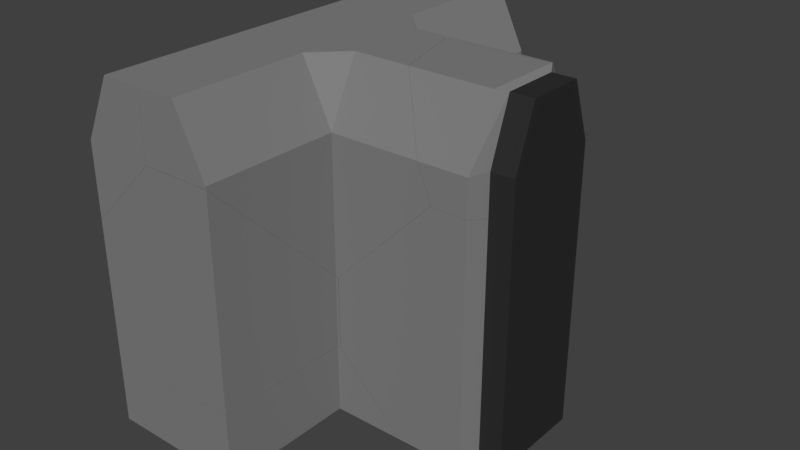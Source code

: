 # Source: wallThreeWaysShattered.blend  (saved by Blender 2.79.0; exported with 4.5.12 LTS)
import bpy
from mathutils import Matrix  # noqa: F401  (used for matrix-valued properties, if any)

bpy.ops.wm.read_factory_settings(use_empty=True)
scene = bpy.context.scene
scene.name = 'Scene'

# ---- collections
col_collection_2 = bpy.data.collections.new('Collection 2'); scene.collection.children.link(col_collection_2)

# ---- materials (node trees are filled in below, after node groups)
mat_material_006 = bpy.data.materials.new('Material.006')
mat_material_006.alpha_threshold = 0.0
mat_material_006.use_transparent_shadow = False
mat_material_006.diffuse_color = (0.2203, 0.2203, 0.2203, 1.0)
mat_material_006.roughness = 0.5
mat_material_005 = bpy.data.materials.new('Material.005')
mat_material_005.alpha_threshold = 0.0
mat_material_005.use_transparent_shadow = False
mat_material_005.diffuse_color = (0.0291, 0.0291, 0.0291, 1.0)
mat_material_005.roughness = 0.5

# ---- material node trees

# ---- world
world_world = bpy.data.worlds.new('World'); scene.world = world_world
world_world.color = (0.05088, 0.05088, 0.05088)
world_world.use_sun_shadow = False
world_world.sun_shadow_jitter_overblur = 0.0
world_world.cycles.sampling_method = 'MANUAL'

# ---- meshes
me_cornerwallleft_001_cell_009 = bpy.data.meshes.new('cornerWallLeft.001_cell.009')
me_cornerwallleft_001_cell_009.from_pydata([(1.368, 1.528, -1.701), (-0.5404, 1.529, -1.702), (1.368, 1.529, 0.2042), (-0.5408, 1.529, 0.2043), (-1.493, 1.529, -0.7491), (1.413, 1.48, 0.2519), (1.338, 1.48, 0.252), (1.338, -2.2, 3.856), (-0.5409, -2.2, 3.856), (-2.42, -2.2, 1.977), (-2.42, -0.3638, 0.1781), (-2.42, -2.2, 0.1781), (1.338, 1.48, -1.701), (1.416, 1.48, -1.701), (1.338, -2.2, -1.701), (-0.541, -2.2, -1.701), (1.338, 1.48, 0.252), (1.413, 1.48, 0.2519), (1.338, -2.2, 3.856), (-0.5409, -2.2, 3.856), (-2.42, -2.2, 0.1781), (-2.42, -0.3638, 0.1781), (-2.42, -2.2, 1.977), (1.416, 1.48, -1.701), (1.338, 1.48, -1.701), (1.338, -2.2, -1.701), (-0.541, -2.2, -1.701)], [], [(20, 15, 25, 18, 8, 9), (25, 24, 6, 18), (3, 2, 0, 1, 4), (22, 19, 3, 4, 21), (19, 7, 16, 17, 2, 3), (24, 13, 5, 6), (9, 10, 20), (12, 14, 26, 1, 0, 23), (26, 11, 21, 4, 1), (2, 17, 23, 0)])
me_cornerwallleft_001_cell_009.polygons.foreach_set('material_index', [0, 0, 1, 1, 1, 0, 0, 1, 1, 1])
_k = set([(5, 6), (5, 13), (6, 18), (7, 16), (7, 19), (8, 9), (8, 18), (9, 10), (10, 20), (11, 21), (11, 26), (12, 14), (12, 23), (13, 24), (14, 26), (15, 20), (15, 25), (16, 17), (17, 23), (19, 22), (21, 22), (24, 25)])
me_cornerwallleft_001_cell_009.attributes.new('sharp_edge', 'BOOLEAN', 'EDGE').data.foreach_set('value', [ (min(e.vertices), max(e.vertices)) in _k for e in me_cornerwallleft_001_cell_009.edges])
me_cornerwallleft_001_cell_009.materials.append(mat_material_006)
me_cornerwallleft_001_cell_009.materials.append(mat_material_005)
me_cornerwallleft_001_cell_009.use_remesh_preserve_volume = False
me_cornerwallleft_001_cell_009.use_remesh_preserve_attributes = False
me_cornerwallleft_001_cell_009.use_mirror_vertex_groups = False
me_cornerwallleft_001_cell_009.update()
me_cornerwallleft_001_cell_008 = bpy.data.meshes.new('cornerWallLeft.001_cell.008')
me_cornerwallleft_001_cell_008.from_pydata([(-0.1356, 2.204, 1.674), (-0.1356, 0.05557, 1.674), (-0.1391, -0.7569, -0.004663), (-0.1391, -4.437, -0.004663), (-0.9436, -0.7569, 1.674), (-0.9436, -4.437, 1.674), (-2.017, -0.707, -3.733), (-2.017, 2.972, -0.03197), (2.438, 0.4274, -1.181), (-0.1081, -0.7068, -3.733), (1.735, 1.131, -1.884), (-0.1078, 2.972, -0.03265), (2.301, -0.7517, -0.004663), (1.758, -0.264, 1.007), (1.4, 0.05557, 1.674), (0.6601, 2.204, 1.674), (0.8418, 2.023, 1.674), (-2.017, -4.437, 1.674), (2.678, -0.7509, -0.9446), (-0.1391, -0.7569, -3.684), (-0.05914, -0.7568, -3.684), (-2.017, -4.437, -0.07984), (-0.1391, -4.437, -0.07997), (-0.1389, 2.972, 0.09964), (-0.1078, 2.972, 0.09939), (0.4023, 2.462, 1.141), (-2.017, 2.972, 1.674), (-0.8934, 2.972, 1.674), (2.301, -0.7517, -0.004663), (1.758, -0.264, 1.007), (1.4, 0.05557, 1.674), (0.6601, 2.204, 1.674), (0.8418, 2.023, 1.674), (2.678, -0.7509, -0.9446), (-0.05914, -0.7568, -3.684), (-0.1391, -0.7569, -3.684), (-2.017, -4.437, 1.674), (-2.017, -4.437, -0.07984), (-0.1391, -4.437, -0.07997), (-0.1389, 2.972, 0.09964), (-0.1078, 2.972, 0.09939), (0.4023, 2.462, 1.141), (-2.017, 2.972, 1.674), (-0.8934, 2.972, 1.674)], [], [(2, 4, 5, 3), (36, 21, 38, 3, 5), (1, 4, 2), (42, 36, 5, 4, 1, 14, 32, 31, 0, 43), (11, 10, 9, 6, 7), (7, 26, 27, 39, 40, 11), (29, 28, 33, 8, 16, 30), (34, 9, 10, 8, 33), (31, 41, 24, 23, 0), (23, 43, 0), (25, 15, 16, 8, 10, 11, 40), (35, 20, 18, 12, 2), (6, 9, 34, 19, 22, 37), (12, 13, 14, 1, 2), (38, 35, 2, 3), (6, 37, 17, 26, 7)])
me_cornerwallleft_001_cell_008.polygons.foreach_set('material_index', [0, 0, 0, 0, 1, 1, 1, 1, 0, 0, 1, 0, 1, 0, 0, 1])
_k = set([(12, 13), (12, 18), (13, 14), (14, 32), (15, 16), (15, 25), (16, 30), (17, 26), (17, 37), (18, 20), (19, 22), (19, 34), (20, 35), (21, 36), (21, 38), (22, 37), (23, 24), (23, 43), (24, 41), (25, 40), (26, 27), (27, 39), (28, 29), (28, 33), (29, 30), (31, 32), (31, 41), (33, 34), (35, 38), (36, 42), (39, 40), (42, 43)])
me_cornerwallleft_001_cell_008.attributes.new('sharp_edge', 'BOOLEAN', 'EDGE').data.foreach_set('value', [ (min(e.vertices), max(e.vertices)) in _k for e in me_cornerwallleft_001_cell_008.edges])
me_cornerwallleft_001_cell_008.materials.append(mat_material_006)
me_cornerwallleft_001_cell_008.materials.append(mat_material_005)
me_cornerwallleft_001_cell_008.use_remesh_preserve_volume = False
me_cornerwallleft_001_cell_008.use_remesh_preserve_attributes = False
me_cornerwallleft_001_cell_008.use_mirror_vertex_groups = False
me_cornerwallleft_001_cell_008.update()
me_cornerwallleft_001_cell_007 = bpy.data.meshes.new('cornerWallLeft.001_cell.007')
me_cornerwallleft_001_cell_007.from_pydata([(1.181, 0.7254, 0.2666), (1.358, 0.1939, 0.2666), (1.982, 0.1939, 0.2666), (-0.0002043, -1.854, -0.9098), (-2.547, 0.6892, 0.2389), (-0.7039, -1.151, -1.613), (1.358, -0.2839, 1.574), (-1.778, -0.07902, 1.945), (-1.597, -0.2594, 1.945), (1.114, -0.07902, 1.945), (1.982, 0.1939, -2.959), (1.982, -0.2681, 1.531), (1.358, 0.1939, -2.958), (1.982, -1.771, -0.993), (1.181, -0.07701, 1.941), (-2.498, 0.7391, 0.2666), (-2.547, 0.6893, 0.3691), (-2.498, 0.7391, 0.19), (-2.487, 0.739, 0.1786), (1.178, 0.7255, -3.49), (1.358, -0.2839, 1.574), (1.181, -0.07701, 1.941), (1.358, 0.1939, -2.958), (1.178, 0.7255, -3.49), (-1.778, -0.07902, 1.945), (-1.597, -0.2594, 1.945), (1.114, -0.07902, 1.945), (1.982, -0.2681, 1.531), (1.982, 0.1939, -2.959), (1.982, -1.771, -0.993), (-2.498, 0.7391, 0.2666), (-2.547, 0.6893, 0.3691), (-2.498, 0.7391, 0.19), (-2.487, 0.739, 0.1786)], [], [(0, 1, 22, 19), (20, 21, 26, 25, 3, 29, 27), (1, 2, 28, 22), (12, 10, 29, 3, 5, 23), (11, 13, 28, 2), (30, 16, 7, 9, 14, 0), (14, 6, 1, 0), (6, 11, 2, 1), (25, 24, 31, 4, 5, 3), (19, 33, 17, 30, 0), (7, 8, 9), (31, 15, 32, 4), (32, 18, 4), (4, 18, 23, 5)])
me_cornerwallleft_001_cell_007.polygons.foreach_set('material_index', [0, 1, 1, 1, 1, 0, 0, 1, 1, 0, 0, 1, 1, 1])
_k = set([(6, 11), (6, 14), (7, 8), (7, 16), (8, 9), (9, 14), (10, 12), (10, 29), (11, 13), (12, 23), (13, 28), (15, 31), (15, 32), (16, 30), (17, 30), (17, 33), (18, 23), (18, 32), (19, 22), (19, 33), (20, 21), (20, 27), (21, 26), (22, 28), (24, 25), (24, 31), (25, 26), (27, 29)])
me_cornerwallleft_001_cell_007.attributes.new('sharp_edge', 'BOOLEAN', 'EDGE').data.foreach_set('value', [ (min(e.vertices), max(e.vertices)) in _k for e in me_cornerwallleft_001_cell_007.edges])
me_cornerwallleft_001_cell_007.materials.append(mat_material_006)
me_cornerwallleft_001_cell_007.materials.append(mat_material_005)
me_cornerwallleft_001_cell_007.use_remesh_preserve_volume = False
me_cornerwallleft_001_cell_007.use_remesh_preserve_attributes = False
me_cornerwallleft_001_cell_007.use_mirror_vertex_groups = False
me_cornerwallleft_001_cell_007.update()
me_cornerwallleft_001_cell_006 = bpy.data.meshes.new('cornerWallLeft.001_cell.006')
me_cornerwallleft_001_cell_006.from_pydata([(-0.9121, 1.864, 0.446), (-0.1076, 1.864, 2.124), (0.9659, -1.865, 0.4181), (-0.1076, -1.864, 2.124), (0.9659, -1.865, 2.124), (-0.9121, -1.864, 0.446), (-0.9121, -1.864, -1.46), (0.966, 1.864, -3.235), (-0.9121, 1.864, -5.113), (0.9656, 1.864, 2.124), (0.9659, -1.865, 2.124), (-0.1076, -1.864, 2.124), (-0.9121, -1.864, 0.446), (-0.9121, -1.864, -1.46), (0.966, 1.864, -3.235), (0.9656, 1.864, 2.124), (-0.9121, 1.864, -5.113)], [], [(9, 10, 2, 14), (4, 15, 1, 11), (6, 5, 0, 16), (12, 13, 2, 10, 3), (0, 1, 15, 7, 16), (5, 11, 1, 0), (8, 14, 2, 13)])
me_cornerwallleft_001_cell_006.polygons.foreach_set('material_index', [1, 0, 0, 1, 0, 0, 1])
_k = set([(3, 10), (3, 12), (4, 11), (4, 15), (5, 6), (5, 11), (6, 16), (7, 15), (7, 16), (8, 13), (8, 14), (9, 10), (9, 14), (12, 13)])
me_cornerwallleft_001_cell_006.attributes.new('sharp_edge', 'BOOLEAN', 'EDGE').data.foreach_set('value', [ (min(e.vertices), max(e.vertices)) in _k for e in me_cornerwallleft_001_cell_006.edges])
me_cornerwallleft_001_cell_006.materials.append(mat_material_006)
me_cornerwallleft_001_cell_006.materials.append(mat_material_005)
me_cornerwallleft_001_cell_006.use_remesh_preserve_volume = False
me_cornerwallleft_001_cell_006.use_remesh_preserve_attributes = False
me_cornerwallleft_001_cell_006.use_mirror_vertex_groups = False
me_cornerwallleft_001_cell_006.update()
me_cornerwallleft_001_cell_005 = bpy.data.meshes.new('cornerWallLeft.001_cell.005')
me_cornerwallleft_001_cell_005.from_pydata([(0.2417, -1.233, -0.47), (0.2417, -0.4284, 1.208), (0.4182, -0.7013, -0.47), (0.4182, 1.416, 1.108), (0.4182, -0.1244, 1.108), (1.043, -0.7013, -0.47), (1.043, 1.416, 1.108), (1.043, -0.1244, 1.108), (-0.9392, -0.05608, -1.646), (-1.077, -1.236, -0.47), (0.4182, 1.515, 0.8389), (-1.978, -0.4284, 1.208), (-1.621, -0.7475, 0.5426), (0.1991, 1.72, 1.208), (-2.536, 1.538, 1.208), (1.043, -0.7013, -1.577), (1.043, 1.531, 0.7958), (-0.7001, -1.235, -1.409), (0.2417, -1.233, -1.441), (-0.6613, -1.235, -1.411), (0.4182, -0.7013, -1.557), (1.043, 0.02606, -1.728), (0.2417, 1.722, 1.206), (-1.978, -0.4284, 1.208), (-1.621, -0.7475, 0.5426), (-1.077, -1.236, -0.47), (0.1991, 1.72, 1.208), (-2.536, 1.538, 1.208), (1.043, 1.531, 0.7958), (0.4182, 1.515, 0.8389), (-0.7001, -1.235, -1.409), (0.2417, -1.233, -1.441), (-0.6613, -1.235, -1.411), (1.043, -0.7013, -1.577), (0.4182, -0.7013, -1.557), (1.043, 0.02606, -1.728), (0.2417, 1.722, 1.206)], [], [(36, 3, 29), (1, 36, 26, 27, 23), (0, 1, 23, 24, 25), (4, 7, 6, 3), (2, 5, 7, 4), (1, 4, 3, 36), (0, 2, 4, 1), (3, 6, 28, 29), (33, 21, 28, 6, 7, 5), (14, 13, 22, 10, 16, 35, 8), (34, 33, 5, 2), (25, 17, 19, 31, 0), (31, 34, 2, 0), (15, 20, 18, 32, 8, 35), (32, 30, 8), (12, 11, 14, 8, 30, 9)])
me_cornerwallleft_001_cell_005.polygons.foreach_set('material_index', [0, 0, 0, 1, 1, 0, 0, 1, 1, 1, 1, 0, 0, 1, 1, 1])
_k = set([(9, 12), (9, 30), (10, 16), (10, 22), (11, 12), (11, 14), (13, 14), (13, 22), (15, 20), (15, 35), (16, 35), (17, 19), (17, 25), (18, 20), (18, 32), (19, 31), (21, 28), (21, 33), (23, 24), (23, 27), (24, 25), (26, 27), (26, 36), (28, 29), (29, 36), (30, 32), (31, 34), (33, 34)])
me_cornerwallleft_001_cell_005.attributes.new('sharp_edge', 'BOOLEAN', 'EDGE').data.foreach_set('value', [ (min(e.vertices), max(e.vertices)) in _k for e in me_cornerwallleft_001_cell_005.edges])
me_cornerwallleft_001_cell_005.materials.append(mat_material_006)
me_cornerwallleft_001_cell_005.materials.append(mat_material_005)
me_cornerwallleft_001_cell_005.use_remesh_preserve_volume = False
me_cornerwallleft_001_cell_005.use_remesh_preserve_attributes = False
me_cornerwallleft_001_cell_005.use_mirror_vertex_groups = False
me_cornerwallleft_001_cell_005.update()
me_cornerwallleft_001_cell_004 = bpy.data.meshes.new('cornerWallLeft.001_cell.004')
me_cornerwallleft_001_cell_004.from_pydata([(-0.8437, -2.394, -1.663), (1.034, 1.335, 0.2154), (0.08143, 1.335, 1.169), (1.034, -2.394, -1.663), (-0.8437, -2.394, 2.094), (-0.8437, -0.5536, 2.094), (1.035, -2.394, 0.2156), (-0.8437, 3.227, -1.663), (1.034, 2.281, -1.663), (-0.8437, 1.953, 0.8653), (1.035, -2.394, 0.2156), (1.034, -2.394, -1.663), (-0.8437, -2.394, 2.094), (-0.8437, -0.5536, 2.094), (1.034, 2.281, -1.663), (-0.8437, 3.227, -1.663), (-0.8437, 1.953, 0.8653)], [], [(13, 4, 10, 1, 2), (1, 14, 7, 16, 2), (11, 14, 1, 10), (2, 16, 13), (15, 8, 3, 0), (3, 6, 12, 0), (12, 5, 9, 15, 0)])
me_cornerwallleft_001_cell_004.polygons.foreach_set('material_index', [1, 1, 1, 1, 0, 0, 0])
_k = set([(3, 6), (3, 8), (4, 10), (4, 13), (5, 9), (5, 12), (6, 12), (7, 14), (7, 16), (8, 15), (9, 15), (10, 11), (11, 14), (13, 16)])
me_cornerwallleft_001_cell_004.attributes.new('sharp_edge', 'BOOLEAN', 'EDGE').data.foreach_set('value', [ (min(e.vertices), max(e.vertices)) in _k for e in me_cornerwallleft_001_cell_004.edges])
me_cornerwallleft_001_cell_004.materials.append(mat_material_006)
me_cornerwallleft_001_cell_004.materials.append(mat_material_005)
me_cornerwallleft_001_cell_004.use_remesh_preserve_volume = False
me_cornerwallleft_001_cell_004.use_remesh_preserve_attributes = False
me_cornerwallleft_001_cell_004.use_mirror_vertex_groups = False
me_cornerwallleft_001_cell_004.update()
me_cornerwallleft_001_cell_003 = bpy.data.meshes.new('cornerWallLeft.001_cell.003')
me_cornerwallleft_001_cell_003.from_pydata([(0.6035, -1.132, -0.06419), (0.6035, 2.548, -0.06419), (-0.2009, -1.132, 1.614), (-0.2009, 2.548, 1.614), (-1.274, -1.18, -0.09159), (0.6348, -1.181, -0.09144), (0.6824, -1.132, -0.06419), (0.6348, -1.181, 0.03563), (0.6037, -1.181, 0.03586), (-1.274, -1.18, 1.614), (0.6824, -1.132, -0.1389), (0.6035, -1.132, -0.1392), (-0.1527, -1.181, 1.614), (0.6035, 2.548, -3.744), (-1.274, 2.548, -3.744), (-1.275, 2.548, 1.614), (0.6824, -1.132, -0.06419), (0.6348, -1.181, 0.03563), (0.6037, -1.181, 0.03586), (0.6824, -1.132, -0.1389), (0.6035, -1.132, -0.1392), (-0.1527, -1.181, 1.614), (-1.274, -1.18, 1.614), (-1.275, 2.548, 1.614), (-1.274, 2.548, -3.744), (0.6035, 2.548, -3.744)], [], [(0, 18, 7, 16), (0, 1, 3, 2), (6, 17, 5, 19), (2, 21, 18, 0), (22, 21, 2, 3, 23), (25, 24, 23, 3, 1), (12, 9, 4, 5, 17, 8), (20, 25, 1, 0), (16, 10, 20, 0), (9, 15, 14, 4), (13, 11, 19, 5, 4, 14)])
me_cornerwallleft_001_cell_003.polygons.foreach_set('material_index', [0, 0, 1, 0, 0, 0, 1, 0, 0, 1, 1])
_k = set([(6, 17), (6, 19), (7, 16), (7, 18), (8, 12), (8, 17), (9, 12), (9, 15), (10, 16), (10, 20), (11, 13), (11, 19), (13, 14), (14, 15), (18, 21), (20, 25), (21, 22), (22, 23), (23, 24), (24, 25)])
me_cornerwallleft_001_cell_003.attributes.new('sharp_edge', 'BOOLEAN', 'EDGE').data.foreach_set('value', [ (min(e.vertices), max(e.vertices)) in _k for e in me_cornerwallleft_001_cell_003.edges])
me_cornerwallleft_001_cell_003.materials.append(mat_material_006)
me_cornerwallleft_001_cell_003.materials.append(mat_material_005)
me_cornerwallleft_001_cell_003.use_remesh_preserve_volume = False
me_cornerwallleft_001_cell_003.use_remesh_preserve_attributes = False
me_cornerwallleft_001_cell_003.use_mirror_vertex_groups = False
me_cornerwallleft_001_cell_003.update()
me_cornerwallleft_001_cell_002 = bpy.data.meshes.new('cornerWallLeft.001_cell.002')
me_cornerwallleft_001_cell_002.from_pydata([(1.073, 0.7312, -3.216), (1.073, 4.411, -3.216), (-2.685, 4.411, -3.216), (1.104, 0.6813, 4.27), (-0.8056, 0.6816, 4.27), (2.947, -1.16, 2.418), (1.104, -2.998, 0.5687), (1.104, -2.998, -1.337), (-0.806, -2.998, 0.5692), (-1.759, -2.997, -0.3841), (-0.8053, -2.998, -1.338), (1.165, 0.7308, 4.21), (1.153, 0.7309, 4.221), (1.073, 0.7312, 4.221), (4.829, 0.7173, 0.5412), (4.829, 0.7173, -3.216), (2.054, -2.052, -3.216), (-2.685, -1.104, -3.216), (-2.685, 0.6817, 2.39), (-0.8055, -2.051, -3.216), (1.073, 4.411, 0.6167), (-0.8056, 4.411, 0.6167), (-2.685, -2.379, -0.6874), (-2.685, -2.363, -0.7205), (-2.685, -2.363, -0.6706), (-2.685, 4.411, -1.262), (1.153, 0.7309, 4.221), (1.165, 0.7308, 4.21), (1.073, 0.7312, 4.221), (4.829, 0.7173, 0.5412), (2.054, -2.052, -3.216), (4.829, 0.7173, -3.216), (-0.8055, -2.051, -3.216), (-2.685, -1.104, -3.216), (1.073, 4.411, 0.6167), (-0.8056, 4.411, 0.6167), (-2.685, -2.379, -0.6874), (-2.685, -2.363, -0.7205), (-2.685, 0.6817, 2.39), (-2.685, -2.363, -0.6706), (-2.685, 4.411, -1.262)], [], [(37, 33, 32, 10), (34, 35, 4, 3, 26, 28), (31, 30, 19, 17, 2, 1, 0), (21, 20, 1, 2, 40), (8, 9, 10), (9, 36, 37, 10), (9, 8, 39, 36), (8, 10, 7, 6), (15, 29, 5, 6, 7, 16), (4, 38, 39, 8), (38, 4, 35, 25), (3, 5, 29, 11), (18, 40, 2, 17, 23, 22, 24), (4, 8, 6, 5, 3), (10, 32, 16, 7), (27, 14, 31, 0, 13, 12), (11, 26, 3), (0, 1, 20, 13)])
me_cornerwallleft_001_cell_002.polygons.foreach_set('material_index', [1, 1, 0, 0, 1, 1, 1, 1, 1, 1, 1, 1, 0, 1, 1, 0, 1, 0])
_k = set([(11, 26), (11, 29), (12, 13), (12, 27), (13, 20), (14, 27), (14, 31), (15, 16), (15, 29), (16, 32), (17, 19), (17, 23), (18, 24), (18, 40), (19, 30), (20, 21), (21, 40), (22, 23), (22, 24), (25, 35), (25, 38), (26, 28), (28, 34), (30, 31), (32, 33), (33, 37), (34, 35), (36, 37), (36, 39), (38, 39)])
me_cornerwallleft_001_cell_002.attributes.new('sharp_edge', 'BOOLEAN', 'EDGE').data.foreach_set('value', [ (min(e.vertices), max(e.vertices)) in _k for e in me_cornerwallleft_001_cell_002.edges])
me_cornerwallleft_001_cell_002.materials.append(mat_material_006)
me_cornerwallleft_001_cell_002.materials.append(mat_material_005)
me_cornerwallleft_001_cell_002.use_remesh_preserve_volume = False
me_cornerwallleft_001_cell_002.use_remesh_preserve_attributes = False
me_cornerwallleft_001_cell_002.use_mirror_vertex_groups = False
me_cornerwallleft_001_cell_002.update()
me_cornerwallleft_001_cell_001 = bpy.data.meshes.new('cornerWallLeft.001_cell.001')
me_cornerwallleft_001_cell_001.from_pydata([(-0.8516, -3.621, 1.029), (-0.04717, -3.621, 2.707), (1.026, 0.1087, -2.7), (1.026, 3.788, 1.0), (0.07326, 0.1085, -3.653), (1.026, -3.621, 2.707), (1.026, -3.621, 0.9529), (-0.8516, -3.621, -0.9248), (-0.8516, -1.779, -2.729), (-0.04717, 3.788, 2.707), (1.027, 3.788, 2.707), (-0.8516, 3.788, 1.029), (-0.8516, 3.788, -0.8772), (-0.8516, 0.7267, -3.956), (1.026, -3.621, 0.9529), (1.026, -3.621, 2.707), (-0.8516, -3.621, -0.9248), (-0.8516, -1.779, -2.729), (-0.04717, 3.788, 2.707), (1.027, 3.788, 2.707), (-0.8516, 3.788, 1.029), (-0.8516, 3.788, -0.8772), (-0.8516, 0.7267, -3.956)], [], [(16, 6, 15, 1, 0), (21, 13, 8, 16, 0, 20), (5, 14, 2, 3, 19), (18, 20, 0, 1), (4, 22, 12, 3, 2), (12, 11, 9, 19, 3), (17, 22, 4), (15, 10, 18, 1), (7, 17, 4, 2, 14)])
me_cornerwallleft_001_cell_001.polygons.foreach_set('material_index', [0, 0, 1, 0, 1, 1, 1, 0, 1])
_k = set([(5, 14), (5, 19), (6, 15), (6, 16), (7, 14), (7, 17), (8, 13), (8, 16), (9, 11), (9, 19), (10, 15), (10, 18), (11, 12), (12, 22), (13, 21), (17, 22), (18, 20), (20, 21)])
me_cornerwallleft_001_cell_001.attributes.new('sharp_edge', 'BOOLEAN', 'EDGE').data.foreach_set('value', [ (min(e.vertices), max(e.vertices)) in _k for e in me_cornerwallleft_001_cell_001.edges])
me_cornerwallleft_001_cell_001.materials.append(mat_material_006)
me_cornerwallleft_001_cell_001.materials.append(mat_material_005)
me_cornerwallleft_001_cell_001.use_remesh_preserve_volume = False
me_cornerwallleft_001_cell_001.use_remesh_preserve_attributes = False
me_cornerwallleft_001_cell_001.use_mirror_vertex_groups = False
me_cornerwallleft_001_cell_001.update()
me_cornerwallleft_001_cell_000 = bpy.data.meshes.new('cornerWallLeft.001_cell.000')
me_cornerwallleft_001_cell_000.from_pydata([(0.3725, -2.628, -0.9389), (0.3725, 1.052, -0.9389), (-1.506, 1.101, 0.939), (0.4035, 1.102, 0.9386), (2.324, 1.057, -0.9389), (0.452, 1.053, 0.9386), (0.3725, 1.052, 0.9386), (0.3725, -2.628, 0.9392), (-1.505, -2.628, 0.9393), (-1.505, -2.628, -0.9389), (1.353, 2.047, -0.9389), (-1.506, 2.047, -0.9389), (2.324, 1.057, -0.9389), (0.452, 1.053, 0.9386), (0.3725, 1.052, 0.9386), (0.3725, -2.628, 0.9392), (-1.505, -2.628, 0.9393), (-1.505, -2.628, -0.9389), (1.353, 2.047, -0.9389), (-1.506, 2.047, -0.9389)], [], [(1, 12, 5, 14), (4, 18, 3, 13), (0, 15, 16, 17), (1, 14, 15, 0), (17, 19, 10, 12, 1, 0), (8, 7, 6, 13, 3, 2), (3, 18, 11, 2), (9, 8, 2, 11)])
me_cornerwallleft_001_cell_000.polygons.foreach_set('material_index', [0, 1, 0, 0, 0, 1, 1, 1])
_k = set([(4, 13), (4, 18), (5, 12), (5, 14), (6, 7), (6, 13), (7, 8), (8, 9), (9, 11), (10, 12), (10, 19), (11, 18), (14, 15), (15, 16), (16, 17), (17, 19)])
me_cornerwallleft_001_cell_000.attributes.new('sharp_edge', 'BOOLEAN', 'EDGE').data.foreach_set('value', [ (min(e.vertices), max(e.vertices)) in _k for e in me_cornerwallleft_001_cell_000.edges])
me_cornerwallleft_001_cell_000.materials.append(mat_material_006)
me_cornerwallleft_001_cell_000.materials.append(mat_material_005)
me_cornerwallleft_001_cell_000.use_remesh_preserve_volume = False
me_cornerwallleft_001_cell_000.use_remesh_preserve_attributes = False
me_cornerwallleft_001_cell_000.use_mirror_vertex_groups = False
me_cornerwallleft_001_cell_000.update()
me_cornerwallleft_001_cell_011 = bpy.data.meshes.new('cornerWallLeft.001_cell.011')
me_cornerwallleft_001_cell_011.from_pydata([(0.8525, -1.213, -3.237), (1.029, 2.013, -3.237), (1.029, -0.6819, -3.237), (1.653, 2.013, -3.237), (1.653, -0.6819, -3.237), (-2.876, -1.171, 0.5487), (-2.876, -1.172, -1.358), (-1.033, 0.666, 2.397), (-0.3287, -0.03658, 3.1), (1.653, 2.013, 1.05), (1.653, -0.6819, 3.169), (0.8525, -1.213, 3.305), (-0.0506, -1.215, 3.335), (-0.08957, -1.215, 3.337), (-2.828, -1.221, 0.5975), (1.029, -0.6819, 3.189), (1.029, 2.013, 1.05), (-2.827, -1.221, -1.358), (-0.9536, -1.217, -3.237), (1.653, 0.04543, 3.018), (0.8506, 2.544, 0.5185), (0.8509, 2.544, -3.237), (-1.926, -0.2253, -3.237), (0.8525, -1.213, 3.305), (-0.0506, -1.215, 3.335), (-0.08957, -1.215, 3.337), (-2.828, -1.221, 0.5975), (1.653, -0.6819, 3.169), (1.029, -0.6819, 3.189), (1.653, 2.013, 1.05), (1.029, 2.013, 1.05), (-2.827, -1.221, -1.358), (-0.9536, -1.217, -3.237), (1.653, 0.04543, 3.018), (-1.926, -0.2253, -3.237), (0.8509, 2.544, -3.237), (0.8506, 2.544, 0.5185)], [], [(36, 21, 34, 6, 5, 7), (27, 33, 8, 24, 23, 28), (7, 5, 26, 25, 8), (4, 10, 15, 2), (3, 29, 19, 10, 4), (31, 26, 5, 6), (14, 17, 32, 0, 11, 12, 13), (30, 1, 35, 20), (2, 15, 11, 0), (30, 29, 3, 1), (8, 25, 24), (34, 18, 31, 6), (32, 22, 35, 1, 3, 4, 2, 0), (9, 16, 36, 7, 8, 33)])
me_cornerwallleft_001_cell_011.polygons.foreach_set('material_index', [1, 1, 1, 1, 1, 1, 0, 0, 0, 1, 1, 1, 0, 1])
_k = set([(9, 16), (9, 33), (10, 15), (10, 19), (11, 12), (11, 15), (12, 13), (13, 14), (14, 17), (16, 36), (17, 32), (18, 31), (18, 34), (19, 29), (20, 30), (20, 35), (21, 34), (21, 36), (22, 32), (22, 35), (23, 24), (23, 28), (24, 25), (25, 26), (26, 31), (27, 28), (27, 33), (29, 30)])
me_cornerwallleft_001_cell_011.attributes.new('sharp_edge', 'BOOLEAN', 'EDGE').data.foreach_set('value', [ (min(e.vertices), max(e.vertices)) in _k for e in me_cornerwallleft_001_cell_011.edges])
me_cornerwallleft_001_cell_011.materials.append(mat_material_006)
me_cornerwallleft_001_cell_011.materials.append(mat_material_005)
me_cornerwallleft_001_cell_011.use_remesh_preserve_volume = False
me_cornerwallleft_001_cell_011.use_remesh_preserve_attributes = False
me_cornerwallleft_001_cell_011.use_mirror_vertex_groups = False
me_cornerwallleft_001_cell_011.update()

# ---- objects
ob_cornerwallleft_001_cell_010 = bpy.data.objects.new('cornerWallLeft.001_cell.010', me_cornerwallleft_001_cell_009)
ob_cornerwallleft_001_cell_009 = bpy.data.objects.new('cornerWallLeft.001_cell.009', me_cornerwallleft_001_cell_008)
ob_cornerwallleft_001_cell_008 = bpy.data.objects.new('cornerWallLeft.001_cell.008', me_cornerwallleft_001_cell_007)
ob_cornerwallleft_001_cell_007 = bpy.data.objects.new('cornerWallLeft.001_cell.007', me_cornerwallleft_001_cell_006)
ob_cornerwallleft_001_cell_006 = bpy.data.objects.new('cornerWallLeft.001_cell.006', me_cornerwallleft_001_cell_005)
ob_cornerwallleft_001_cell_005 = bpy.data.objects.new('cornerWallLeft.001_cell.005', me_cornerwallleft_001_cell_004)
ob_cornerwallleft_001_cell_004 = bpy.data.objects.new('cornerWallLeft.001_cell.004', me_cornerwallleft_001_cell_003)
ob_cornerwallleft_001_cell_003 = bpy.data.objects.new('cornerWallLeft.001_cell.003', me_cornerwallleft_001_cell_002)
ob_cornerwallleft_001_cell_002 = bpy.data.objects.new('cornerWallLeft.001_cell.002', me_cornerwallleft_001_cell_001)
ob_cornerwallleft_001_cell_001 = bpy.data.objects.new('cornerWallLeft.001_cell.001', me_cornerwallleft_001_cell_000)
ob_cornerwallleft_001_cell = bpy.data.objects.new('cornerWallLeft.001_cell', me_cornerwallleft_001_cell_011)

# ---- transforms, parenting, visibility, modifiers, constraints
ob_cornerwallleft_001_cell_010.location = (-1.992, -3.369, -1.669)
ob_cornerwallleft_001_cell_010.lineart.crease_threshold = 0.0
ob_cornerwallleft_001_cell_009.location = (-0.5156, -1.132, 2.27)
ob_cornerwallleft_001_cell_009.lineart.crease_threshold = 0.0
ob_cornerwallleft_001_cell_008.location = (1.925, 1.152, 1.998)
ob_cornerwallleft_001_cell_008.lineart.crease_threshold = 0.0
ob_cornerwallleft_001_cell_007.location = (-3.5, 3.707, 1.819)
ob_cornerwallleft_001_cell_007.lineart.crease_threshold = 0.0
ob_cornerwallleft_001_cell_006.location = (2.865, -0.6477, 2.735)
ob_cornerwallleft_001_cell_006.lineart.crease_threshold = 0.0
ob_cornerwallleft_001_cell_005.location = (-3.569, -3.174, -3.587)
ob_cornerwallleft_001_cell_005.lineart.crease_threshold = 0.0
ob_cornerwallleft_001_cell_004.location = (-1.258, 3.023, 2.329)
ob_cornerwallleft_001_cell_004.lineart.crease_threshold = 0.0
ob_cornerwallleft_001_cell_003.location = (-1.728, 1.16, -2.034)
ob_cornerwallleft_001_cell_003.lineart.crease_threshold = 0.0
ob_cornerwallleft_001_cell_002.location = (-3.561, -1.948, 1.236)
ob_cornerwallleft_001_cell_002.lineart.crease_threshold = 0.0
ob_cornerwallleft_001_cell_001.location = (-1.027, -2.941, -4.312)
ob_cornerwallleft_001_cell_001.lineart.crease_threshold = 0.0
ob_cornerwallleft_001_cell.location = (2.254, -0.667, -2.013)
ob_cornerwallleft_001_cell.lineart.crease_threshold = 0.0

# ---- collection membership
col_collection_2.objects.link(ob_cornerwallleft_001_cell_010)
col_collection_2.objects.link(ob_cornerwallleft_001_cell_009)
col_collection_2.objects.link(ob_cornerwallleft_001_cell_008)
col_collection_2.objects.link(ob_cornerwallleft_001_cell_007)
col_collection_2.objects.link(ob_cornerwallleft_001_cell_006)
col_collection_2.objects.link(ob_cornerwallleft_001_cell_005)
col_collection_2.objects.link(ob_cornerwallleft_001_cell_004)
col_collection_2.objects.link(ob_cornerwallleft_001_cell_003)
col_collection_2.objects.link(ob_cornerwallleft_001_cell_002)
col_collection_2.objects.link(ob_cornerwallleft_001_cell_001)
col_collection_2.objects.link(ob_cornerwallleft_001_cell)

# ---- scene / render settings (as saved in the file)
scene.frame_start = 1; scene.frame_end = 250; scene.frame_set(1)
scene.render.engine = 'BLENDER_EEVEE_NEXT'
scene.render.resolution_percentage = 50
scene.render.dither_intensity = 0.0
scene.cycles.use_denoising = False
scene.cycles.samples = 128
scene.cycles.sampling_pattern = 'TABULATED_SOBOL'
scene.cycles.use_adaptive_sampling = False
scene.cycles.use_light_tree = False
scene.cycles.blur_glossy = 0.0
scene.cycles.sample_clamp_indirect = 0.0
scene.view_settings.view_transform = 'Standard'
bpy.context.view_layer.update()

# ---- added for rendering (the .blend has no active camera and no usable light): camera, sun
cam_auto = bpy.data.cameras.new('AutoCamera')
cam_auto.lens = 50.0
cam_auto.sensor_width = 36.0
cam_auto.clip_end = 1000.0
ob_auto_camera = bpy.data.objects.new('AutoCamera', cam_auto)
scene.collection.objects.link(ob_auto_camera)
ob_auto_camera.location = (15.1698, -18.5054, 11.6843)
ob_auto_camera.rotation_euler = (1.09748, -7.21219e-08, 0.694738)
scene.camera = ob_auto_camera
light_auto_sun = bpy.data.lights.new('AutoSun', 'SUN')
light_auto_sun.energy = 3.0
light_auto_sun.angle = 0.0523599
ob_auto_sun = bpy.data.objects.new('AutoSun', light_auto_sun)
scene.collection.objects.link(ob_auto_sun)
ob_auto_sun.rotation_euler = (0.872665, 0.174533, 0.523599)
bpy.context.view_layer.update()
